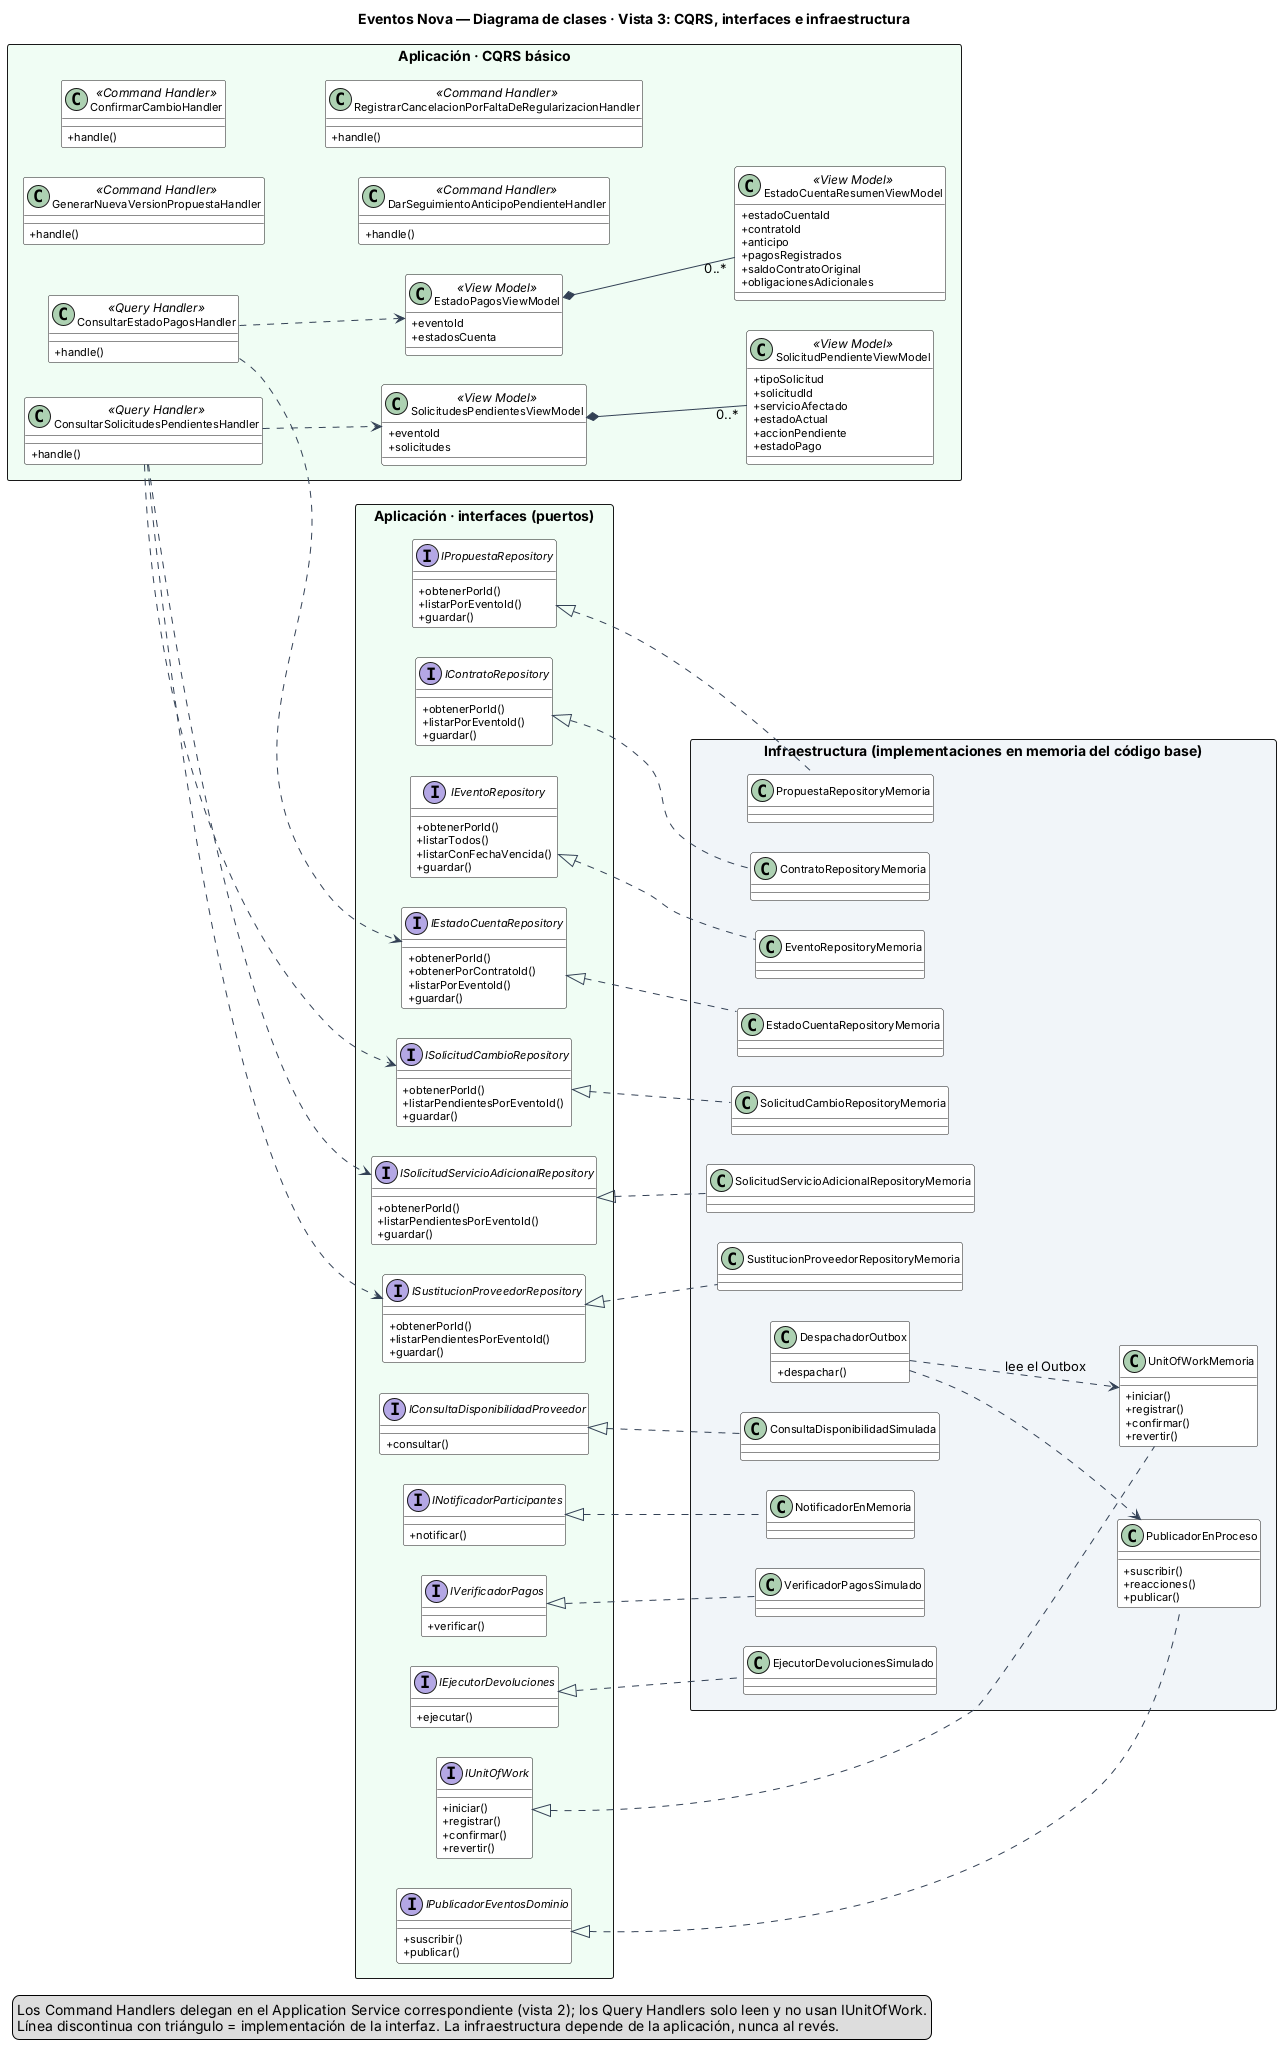

The diagram above was rendered by PlantUML. Its source (embedded in the PNG):
@startuml clases-3-cqrs-infraestructura
' Eventos Nova · Diagrama de clases · Vista 3: CQRS, interfaces e infraestructura
skinparam classAttributeIconSize 0
skinparam shadowing false
skinparam defaultFontName Arial
skinparam classFontSize 13
skinparam classAttributeFontSize 11
skinparam packageStyle rectangle
skinparam nodesep 30
skinparam ranksep 60
skinparam class {
  BackgroundColor #FFFFFF
  ArrowColor #334155
}
left to right direction
title Eventos Nova — Diagrama de clases · Vista 3: CQRS, interfaces e infraestructura

package "Aplicación · CQRS básico" <<Rectangle>> #F0FDF4 {
  class GenerarNuevaVersionPropuestaHandler <<Command Handler>> {
    +handle()
  }
  class ConfirmarCambioHandler <<Command Handler>> {
    +handle()
  }
  class DarSeguimientoAnticipoPendienteHandler <<Command Handler>> {
    +handle()
  }
  class RegistrarCancelacionPorFaltaDeRegularizacionHandler <<Command Handler>> {
    +handle()
  }
  class ConsultarEstadoPagosHandler <<Query Handler>> {
    +handle()
  }
  class ConsultarSolicitudesPendientesHandler <<Query Handler>> {
    +handle()
  }
  class EstadoPagosViewModel <<View Model>> {
    +eventoId
    +estadosCuenta
  }
  class EstadoCuentaResumenViewModel <<View Model>> {
    +estadoCuentaId
    +contratoId
    +anticipo
    +pagosRegistrados
    +saldoContratoOriginal
    +obligacionesAdicionales
  }
  class SolicitudesPendientesViewModel <<View Model>> {
    +eventoId
    +solicitudes
  }
  class SolicitudPendienteViewModel <<View Model>> {
    +tipoSolicitud
    +solicitudId
    +servicioAfectado
    +estadoActual
    +accionPendiente
    +estadoPago
  }
}

package "Aplicación · interfaces (puertos)" <<Rectangle>> #F0FDF4 {
  interface IPropuestaRepository {
    +obtenerPorId()
    +listarPorEventoId()
    +guardar()
  }
  interface IContratoRepository {
    +obtenerPorId()
    +listarPorEventoId()
    +guardar()
  }
  interface IEventoRepository {
    +obtenerPorId()
    +listarTodos()
    +listarConFechaVencida()
    +guardar()
  }
  interface ISolicitudCambioRepository {
    +obtenerPorId()
    +listarPendientesPorEventoId()
    +guardar()
  }
  interface ISolicitudServicioAdicionalRepository {
    +obtenerPorId()
    +listarPendientesPorEventoId()
    +guardar()
  }
  interface ISustitucionProveedorRepository {
    +obtenerPorId()
    +listarPendientesPorEventoId()
    +guardar()
  }
  interface IEstadoCuentaRepository {
    +obtenerPorId()
    +obtenerPorContratoId()
    +listarPorEventoId()
    +guardar()
  }
  interface IUnitOfWork {
    +iniciar()
    +registrar()
    +confirmar()
    +revertir()
  }
  interface IPublicadorEventosDominio {
    +suscribir()
    +publicar()
  }
  interface IConsultaDisponibilidadProveedor {
    +consultar()
  }
  interface INotificadorParticipantes {
    +notificar()
  }
  interface IVerificadorPagos {
    +verificar()
  }
  interface IEjecutorDevoluciones {
    +ejecutar()
  }
}

package "Infraestructura (implementaciones en memoria del código base)" <<Rectangle>> #F1F5F9 {
  class PropuestaRepositoryMemoria
  class ContratoRepositoryMemoria
  class EventoRepositoryMemoria
  class SolicitudCambioRepositoryMemoria
  class SolicitudServicioAdicionalRepositoryMemoria
  class SustitucionProveedorRepositoryMemoria
  class EstadoCuentaRepositoryMemoria
  class UnitOfWorkMemoria {
    +iniciar()
    +registrar()
    +confirmar()
    +revertir()
  }
  class PublicadorEnProceso {
    +suscribir()
    +reacciones()
    +publicar()
  }
  class DespachadorOutbox {
    +despachar()
  }
  class ConsultaDisponibilidadSimulada
  class NotificadorEnMemoria
  class VerificadorPagosSimulado
  class EjecutorDevolucionesSimulado
}

ConsultarEstadoPagosHandler ..> IEstadoCuentaRepository
ConsultarEstadoPagosHandler ..> EstadoPagosViewModel
EstadoPagosViewModel *-- "0..*" EstadoCuentaResumenViewModel
ConsultarSolicitudesPendientesHandler ..> ISolicitudCambioRepository
ConsultarSolicitudesPendientesHandler ..> ISolicitudServicioAdicionalRepository
ConsultarSolicitudesPendientesHandler ..> ISustitucionProveedorRepository
ConsultarSolicitudesPendientesHandler ..> SolicitudesPendientesViewModel
SolicitudesPendientesViewModel *-- "0..*" SolicitudPendienteViewModel

IPropuestaRepository <|.. PropuestaRepositoryMemoria
IContratoRepository <|.. ContratoRepositoryMemoria
IEventoRepository <|.. EventoRepositoryMemoria
ISolicitudCambioRepository <|.. SolicitudCambioRepositoryMemoria
ISolicitudServicioAdicionalRepository <|.. SolicitudServicioAdicionalRepositoryMemoria
ISustitucionProveedorRepository <|.. SustitucionProveedorRepositoryMemoria
IEstadoCuentaRepository <|.. EstadoCuentaRepositoryMemoria
IUnitOfWork <|.. UnitOfWorkMemoria
IPublicadorEventosDominio <|.. PublicadorEnProceso
IConsultaDisponibilidadProveedor <|.. ConsultaDisponibilidadSimulada
INotificadorParticipantes <|.. NotificadorEnMemoria
IVerificadorPagos <|.. VerificadorPagosSimulado
IEjecutorDevoluciones <|.. EjecutorDevolucionesSimulado
DespachadorOutbox ..> UnitOfWorkMemoria : lee el Outbox
DespachadorOutbox ..> PublicadorEnProceso

legend bottom left
  Los Command Handlers delegan en el Application Service correspondiente (vista 2); los Query Handlers solo leen y no usan IUnitOfWork.
  Línea discontinua con triángulo = implementación de la interfaz. La infraestructura depende de la aplicación, nunca al revés.
endlegend
@enduml